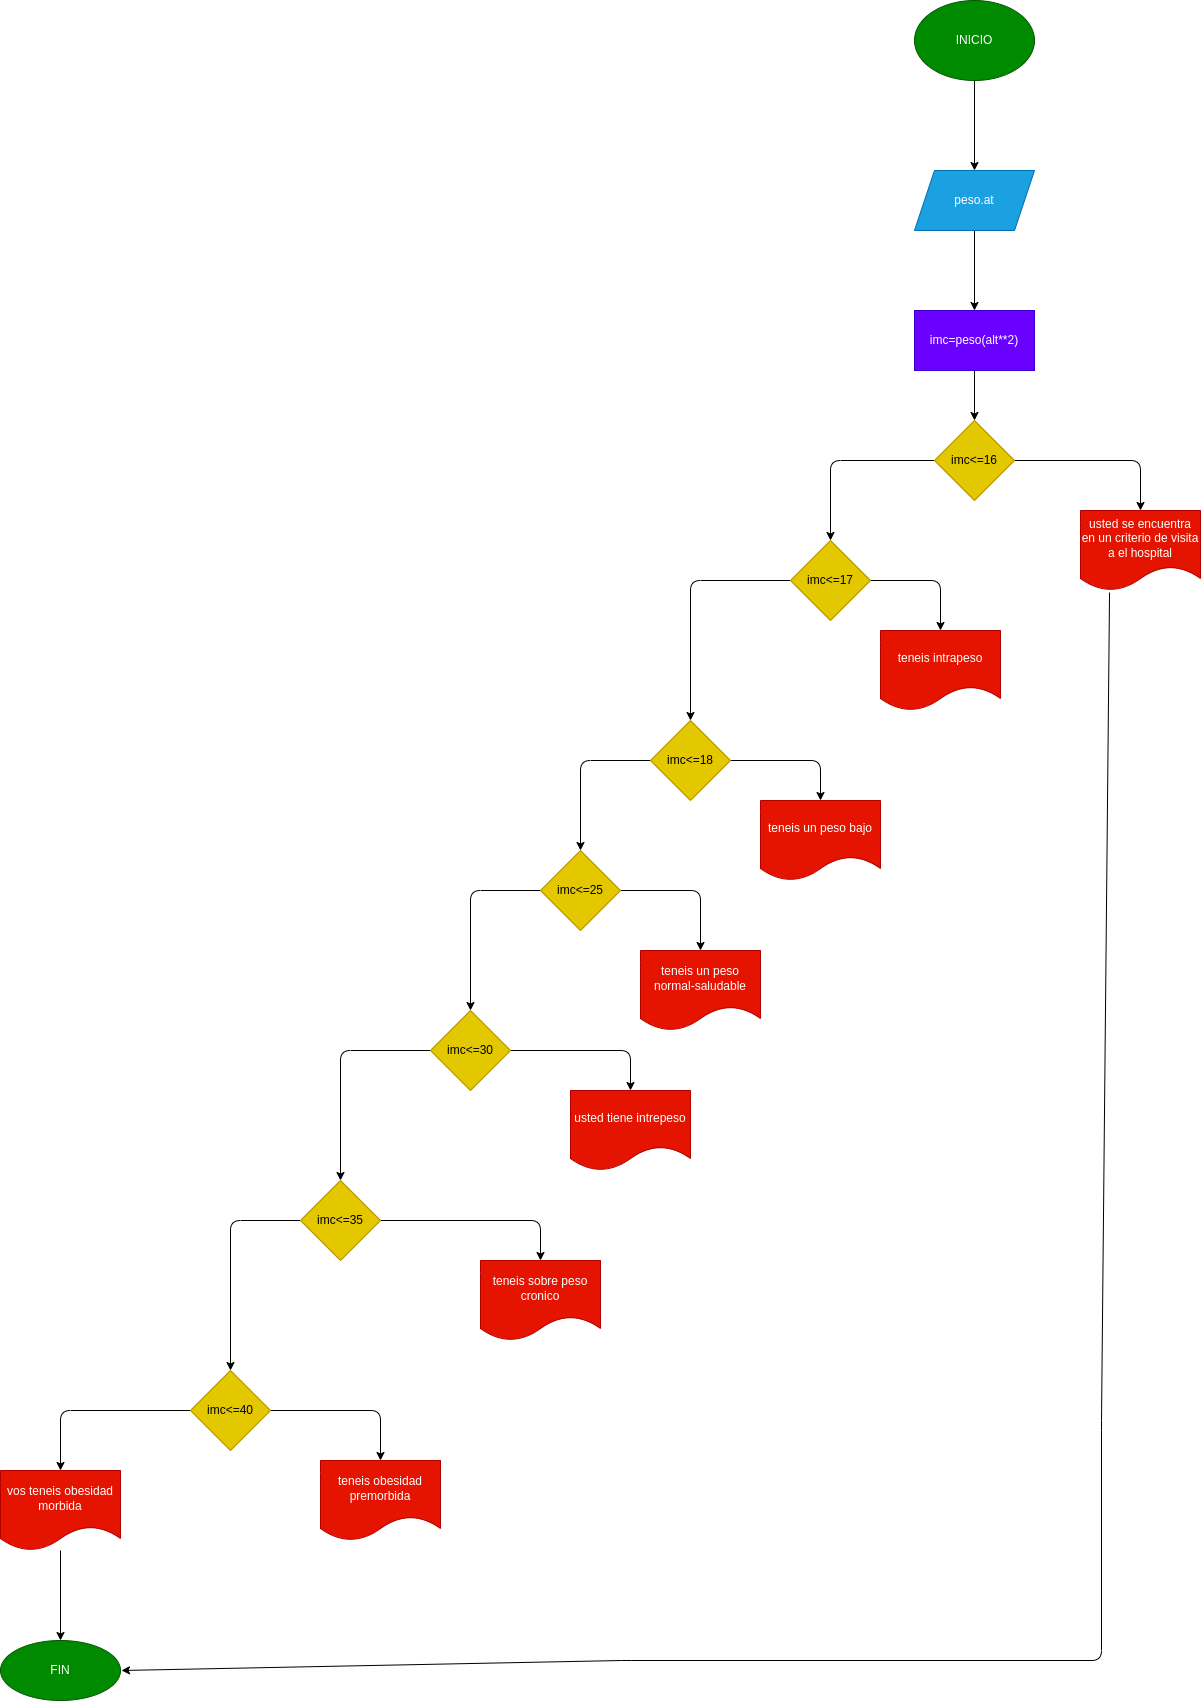

The diagram above was exported from draw.io. Its source (the exported page's mxGraphModel, read from the mxfile embedded in the PNG):
<mxGraphModel dx="1477" dy="409" grid="1" gridSize="10" guides="1" tooltips="1" connect="1" arrows="1" fold="1" page="1" pageScale="1" pageWidth="827" pageHeight="1169" math="0" shadow="0">
  <root>
    <mxCell id="0" />
    <mxCell id="1" parent="0" />
    <mxCell id="4" value="" style="edgeStyle=none;html=1;" edge="1" parent="1" source="2" target="3">
      <mxGeometry relative="1" as="geometry" />
    </mxCell>
    <mxCell id="2" value="INICIO" style="ellipse;whiteSpace=wrap;html=1;fillColor=#008a00;fontColor=#ffffff;strokeColor=#005700;" vertex="1" parent="1">
      <mxGeometry x="294" y="100" width="120" height="80" as="geometry" />
    </mxCell>
    <mxCell id="6" value="" style="edgeStyle=none;html=1;" edge="1" parent="1" source="3" target="5">
      <mxGeometry relative="1" as="geometry" />
    </mxCell>
    <mxCell id="3" value="peso.at" style="shape=parallelogram;perimeter=parallelogramPerimeter;whiteSpace=wrap;html=1;fixedSize=1;fillColor=#1ba1e2;fontColor=#ffffff;strokeColor=#006EAF;" vertex="1" parent="1">
      <mxGeometry x="294" y="270" width="120" height="60" as="geometry" />
    </mxCell>
    <mxCell id="8" value="" style="edgeStyle=none;html=1;" edge="1" parent="1" source="5" target="7">
      <mxGeometry relative="1" as="geometry" />
    </mxCell>
    <mxCell id="5" value="imc=peso(alt**2)" style="whiteSpace=wrap;html=1;fillColor=#6a00ff;fontColor=#ffffff;strokeColor=#3700CC;" vertex="1" parent="1">
      <mxGeometry x="294" y="410" width="120" height="60" as="geometry" />
    </mxCell>
    <mxCell id="10" value="" style="edgeStyle=none;html=1;" edge="1" parent="1" source="7" target="9">
      <mxGeometry relative="1" as="geometry">
        <Array as="points">
          <mxPoint x="210" y="560" />
        </Array>
      </mxGeometry>
    </mxCell>
    <mxCell id="12" value="" style="edgeStyle=none;html=1;" edge="1" parent="1" source="7" target="11">
      <mxGeometry relative="1" as="geometry">
        <Array as="points">
          <mxPoint x="520" y="560" />
        </Array>
      </mxGeometry>
    </mxCell>
    <mxCell id="7" value="imc&amp;lt;=16" style="rhombus;whiteSpace=wrap;html=1;fillColor=#e3c800;fontColor=#000000;strokeColor=#B09500;" vertex="1" parent="1">
      <mxGeometry x="314" y="520" width="80" height="80" as="geometry" />
    </mxCell>
    <mxCell id="14" value="" style="edgeStyle=none;html=1;" edge="1" parent="1" source="9" target="13">
      <mxGeometry relative="1" as="geometry">
        <Array as="points">
          <mxPoint x="320" y="680" />
        </Array>
      </mxGeometry>
    </mxCell>
    <mxCell id="16" value="" style="edgeStyle=none;html=1;" edge="1" parent="1" source="9" target="15">
      <mxGeometry relative="1" as="geometry">
        <Array as="points">
          <mxPoint x="70" y="680" />
        </Array>
      </mxGeometry>
    </mxCell>
    <mxCell id="9" value="imc&amp;lt;=17" style="rhombus;whiteSpace=wrap;html=1;fillColor=#e3c800;fontColor=#000000;strokeColor=#B09500;" vertex="1" parent="1">
      <mxGeometry x="170" y="640" width="80" height="80" as="geometry" />
    </mxCell>
    <mxCell id="43" value="" style="edgeStyle=none;html=1;entryX=1;entryY=0.5;entryDx=0;entryDy=0;exitX=0.242;exitY=1.025;exitDx=0;exitDy=0;exitPerimeter=0;" edge="1" parent="1" source="11">
      <mxGeometry relative="1" as="geometry">
        <mxPoint x="519.1609195402298" y="690" as="sourcePoint" />
        <mxPoint x="-499" y="1770" as="targetPoint" />
        <Array as="points">
          <mxPoint x="481" y="1520" />
          <mxPoint x="481" y="1760" />
          <mxPoint x="1" y="1760" />
        </Array>
      </mxGeometry>
    </mxCell>
    <mxCell id="11" value="usted se encuentra en un criterio de visita a el hospital" style="shape=document;whiteSpace=wrap;html=1;boundedLbl=1;fillColor=#e51400;fontColor=#ffffff;strokeColor=#B20000;" vertex="1" parent="1">
      <mxGeometry x="460" y="610" width="120" height="80" as="geometry" />
    </mxCell>
    <mxCell id="13" value="teneis intrapeso" style="shape=document;whiteSpace=wrap;html=1;boundedLbl=1;fillColor=#e51400;fontColor=#ffffff;strokeColor=#B20000;" vertex="1" parent="1">
      <mxGeometry x="260" y="730" width="120" height="80" as="geometry" />
    </mxCell>
    <mxCell id="19" value="" style="edgeStyle=none;html=1;" edge="1" parent="1" source="15" target="18">
      <mxGeometry relative="1" as="geometry">
        <Array as="points">
          <mxPoint x="200" y="860" />
        </Array>
      </mxGeometry>
    </mxCell>
    <mxCell id="21" value="" style="edgeStyle=none;html=1;" edge="1" parent="1" source="15" target="20">
      <mxGeometry relative="1" as="geometry">
        <Array as="points">
          <mxPoint x="-40" y="860" />
        </Array>
      </mxGeometry>
    </mxCell>
    <mxCell id="15" value="imc&amp;lt;=18" style="rhombus;whiteSpace=wrap;html=1;fillColor=#e3c800;fontColor=#000000;strokeColor=#B09500;" vertex="1" parent="1">
      <mxGeometry x="30" y="820" width="80" height="80" as="geometry" />
    </mxCell>
    <mxCell id="18" value="teneis un peso bajo" style="shape=document;whiteSpace=wrap;html=1;boundedLbl=1;fillColor=#e51400;fontColor=#ffffff;strokeColor=#B20000;" vertex="1" parent="1">
      <mxGeometry x="140" y="900" width="120" height="80" as="geometry" />
    </mxCell>
    <mxCell id="23" value="" style="edgeStyle=none;html=1;" edge="1" parent="1" source="20" target="22">
      <mxGeometry relative="1" as="geometry">
        <Array as="points">
          <mxPoint x="80" y="990" />
        </Array>
      </mxGeometry>
    </mxCell>
    <mxCell id="25" value="" style="edgeStyle=none;html=1;" edge="1" parent="1" source="20" target="24">
      <mxGeometry relative="1" as="geometry">
        <Array as="points">
          <mxPoint x="-150" y="990" />
        </Array>
      </mxGeometry>
    </mxCell>
    <mxCell id="20" value="imc&amp;lt;=25" style="rhombus;whiteSpace=wrap;html=1;fillColor=#e3c800;fontColor=#000000;strokeColor=#B09500;" vertex="1" parent="1">
      <mxGeometry x="-80" y="950" width="80" height="80" as="geometry" />
    </mxCell>
    <mxCell id="22" value="teneis un peso normal-saludable" style="shape=document;whiteSpace=wrap;html=1;boundedLbl=1;fillColor=#e51400;fontColor=#ffffff;strokeColor=#B20000;" vertex="1" parent="1">
      <mxGeometry x="20" y="1050" width="120" height="80" as="geometry" />
    </mxCell>
    <mxCell id="27" value="" style="edgeStyle=none;html=1;" edge="1" parent="1" source="24" target="26">
      <mxGeometry relative="1" as="geometry">
        <Array as="points">
          <mxPoint x="10" y="1150" />
        </Array>
      </mxGeometry>
    </mxCell>
    <mxCell id="30" value="" style="edgeStyle=none;html=1;" edge="1" parent="1" source="24" target="29">
      <mxGeometry relative="1" as="geometry">
        <Array as="points">
          <mxPoint x="-280" y="1150" />
        </Array>
      </mxGeometry>
    </mxCell>
    <mxCell id="24" value="imc&amp;lt;=30" style="rhombus;whiteSpace=wrap;html=1;fillColor=#e3c800;fontColor=#000000;strokeColor=#B09500;" vertex="1" parent="1">
      <mxGeometry x="-190" y="1110" width="80" height="80" as="geometry" />
    </mxCell>
    <mxCell id="26" value="usted tiene intrepeso" style="shape=document;whiteSpace=wrap;html=1;boundedLbl=1;fillColor=#e51400;fontColor=#ffffff;strokeColor=#B20000;" vertex="1" parent="1">
      <mxGeometry x="-50" y="1190" width="120" height="80" as="geometry" />
    </mxCell>
    <mxCell id="32" value="" style="edgeStyle=none;html=1;" edge="1" parent="1" source="29" target="31">
      <mxGeometry relative="1" as="geometry">
        <Array as="points">
          <mxPoint x="-80" y="1320" />
        </Array>
      </mxGeometry>
    </mxCell>
    <mxCell id="34" value="" style="edgeStyle=none;html=1;" edge="1" parent="1" source="29" target="33">
      <mxGeometry relative="1" as="geometry">
        <Array as="points">
          <mxPoint x="-390" y="1320" />
        </Array>
      </mxGeometry>
    </mxCell>
    <mxCell id="29" value="imc&amp;lt;=35" style="rhombus;whiteSpace=wrap;html=1;fillColor=#e3c800;fontColor=#000000;strokeColor=#B09500;" vertex="1" parent="1">
      <mxGeometry x="-320" y="1280" width="80" height="80" as="geometry" />
    </mxCell>
    <mxCell id="31" value="teneis sobre peso cronico" style="shape=document;whiteSpace=wrap;html=1;boundedLbl=1;fillColor=#e51400;fontColor=#ffffff;strokeColor=#B20000;" vertex="1" parent="1">
      <mxGeometry x="-140" y="1360" width="120" height="80" as="geometry" />
    </mxCell>
    <mxCell id="36" value="" style="edgeStyle=none;html=1;" edge="1" parent="1" source="33" target="35">
      <mxGeometry relative="1" as="geometry">
        <Array as="points">
          <mxPoint x="-240" y="1510" />
        </Array>
      </mxGeometry>
    </mxCell>
    <mxCell id="38" value="" style="edgeStyle=none;html=1;" edge="1" parent="1" source="33" target="39">
      <mxGeometry relative="1" as="geometry">
        <mxPoint x="-560" y="1560" as="targetPoint" />
        <Array as="points">
          <mxPoint x="-560" y="1510" />
        </Array>
      </mxGeometry>
    </mxCell>
    <mxCell id="33" value="imc&amp;lt;=40" style="rhombus;whiteSpace=wrap;html=1;fillColor=#e3c800;fontColor=#000000;strokeColor=#B09500;" vertex="1" parent="1">
      <mxGeometry x="-430" y="1470" width="80" height="80" as="geometry" />
    </mxCell>
    <mxCell id="35" value="teneis obesidad premorbida" style="shape=document;whiteSpace=wrap;html=1;boundedLbl=1;fillColor=#e51400;fontColor=#ffffff;strokeColor=#B20000;" vertex="1" parent="1">
      <mxGeometry x="-300" y="1560" width="120" height="80" as="geometry" />
    </mxCell>
    <mxCell id="41" value="" style="edgeStyle=none;html=1;" edge="1" parent="1" source="39" target="40">
      <mxGeometry relative="1" as="geometry" />
    </mxCell>
    <mxCell id="39" value="vos teneis obesidad morbida" style="shape=document;whiteSpace=wrap;html=1;boundedLbl=1;fillColor=#e51400;fontColor=#ffffff;strokeColor=#B20000;" vertex="1" parent="1">
      <mxGeometry x="-620" y="1570" width="120" height="80" as="geometry" />
    </mxCell>
    <mxCell id="40" value="FIN" style="ellipse;whiteSpace=wrap;html=1;fillColor=#008a00;fontColor=#ffffff;strokeColor=#005700;" vertex="1" parent="1">
      <mxGeometry x="-620" y="1740" width="120" height="60" as="geometry" />
    </mxCell>
  </root>
</mxGraphModel>